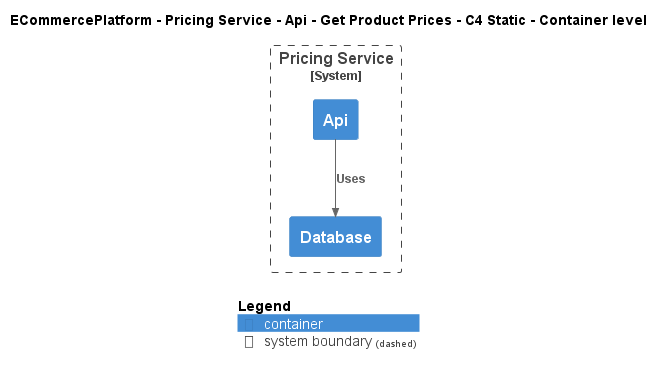

The diagram above was rendered by PlantUML. Its source (embedded in the PNG):
@startuml
!include ..\..\..\..\..\..\..\.c4s\C4_Container.puml

AddElementTag("c4interflow:lifecycle:new", $bgColor=green, $fontColor=#ffffff, $borderColor=green, $shadowing="False")
AddElementTag("c4interflow:lifecycle:changed", $bgColor=orange, $fontColor=#ffffff, $borderColor=orange, $shadowing="False")
AddElementTag("c4interflow:lifecycle:removed", $bgColor=red, $fontColor=#ffffff, $borderColor=red, $shadowing="False")

AddRelTag("c4interflow:lifecycle:new", $textColor=green, $lineColor=green)
AddRelTag("c4interflow:lifecycle:changed", $textColor=orange, $lineColor=orange)
AddRelTag("c4interflow:lifecycle:removed", $textColor=red, $lineColor=red)

SHOW_PERSON_PORTRAIT()
LAYOUT_TOP_DOWN()

skinparam linetype polyline

title ECommercePlatform - Pricing Service - Api - Get Product Prices - C4 Static - Container level


System_Boundary(ECommercePlatform.SoftwareSystems.PricingService, "Pricing Service") {
    Container(ECommercePlatform.SoftwareSystems.PricingService.Containers.Api, "Api", "", "")
    Container(ECommercePlatform.SoftwareSystems.PricingService.Containers.Database, "Database", "", "")
}

Rel(ECommercePlatform.SoftwareSystems.PricingService.Containers.Api, ECommercePlatform.SoftwareSystems.PricingService.Containers.Database, "Uses")


SHOW_LEGEND()
@enduml